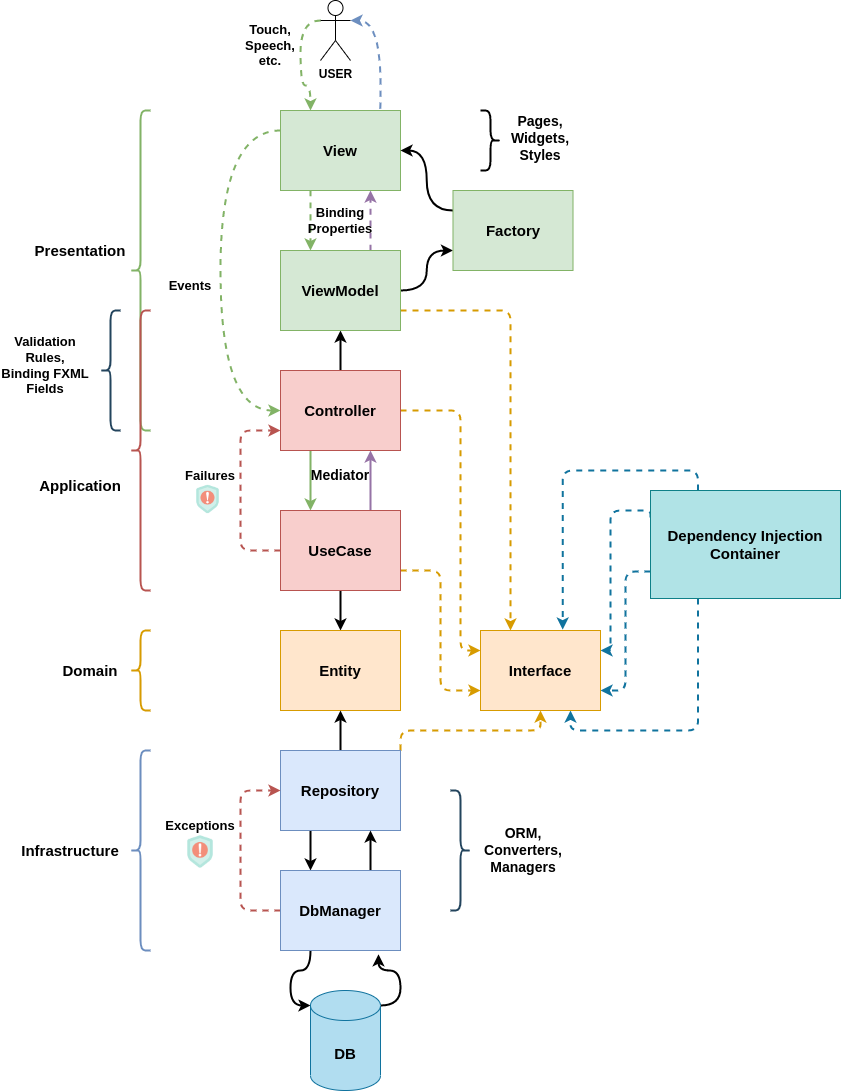

The diagram above was exported from draw.io. Its source (the exported page's mxGraphModel, read from the mxfile embedded in the PNG):
<mxGraphModel dx="1542" dy="474" grid="1" gridSize="10" guides="1" tooltips="1" connect="1" arrows="1" fold="1" page="1" pageScale="1" pageWidth="827" pageHeight="1169" math="0" shadow="0">
  <root>
    <mxCell id="0" />
    <mxCell id="1" parent="0" />
    <mxCell id="_p_Xju-3f1wVviDJpJY0-16" style="edgeStyle=orthogonalEdgeStyle;curved=1;orthogonalLoop=1;jettySize=auto;html=1;exitX=0.75;exitY=0;exitDx=0;exitDy=0;entryX=1;entryY=0.3333333333333333;entryDx=0;entryDy=0;entryPerimeter=0;strokeWidth=2;fontSize=15;fillColor=#dae8fc;strokeColor=#6c8ebf;dashed=1;" edge="1" parent="1" source="_p_Xju-3f1wVviDJpJY0-3" target="_p_Xju-3f1wVviDJpJY0-4">
      <mxGeometry relative="1" as="geometry">
        <Array as="points">
          <mxPoint x="350" y="160" />
          <mxPoint x="350" y="30" />
        </Array>
      </mxGeometry>
    </mxCell>
    <mxCell id="_p_Xju-3f1wVviDJpJY0-18" style="edgeStyle=orthogonalEdgeStyle;curved=1;orthogonalLoop=1;jettySize=auto;html=1;exitX=0;exitY=0.25;exitDx=0;exitDy=0;entryX=0;entryY=0.5;entryDx=0;entryDy=0;dashed=1;strokeColor=#82b366;strokeWidth=2;fontSize=13;fillColor=#d5e8d4;" edge="1" parent="1" source="_p_Xju-3f1wVviDJpJY0-3" target="_p_Xju-3f1wVviDJpJY0-7">
      <mxGeometry relative="1" as="geometry">
        <Array as="points">
          <mxPoint x="190" y="140" />
          <mxPoint x="190" y="420" />
        </Array>
      </mxGeometry>
    </mxCell>
    <mxCell id="_p_Xju-3f1wVviDJpJY0-53" style="edgeStyle=orthogonalEdgeStyle;curved=1;orthogonalLoop=1;jettySize=auto;html=1;exitX=0.25;exitY=1;exitDx=0;exitDy=0;entryX=0.25;entryY=0;entryDx=0;entryDy=0;strokeColor=#82b366;strokeWidth=2;fontSize=15;dashed=1;fillColor=#d5e8d4;" edge="1" parent="1" source="_p_Xju-3f1wVviDJpJY0-3" target="_p_Xju-3f1wVviDJpJY0-49">
      <mxGeometry relative="1" as="geometry" />
    </mxCell>
    <mxCell id="_p_Xju-3f1wVviDJpJY0-3" value="View" style="rounded=0;whiteSpace=wrap;html=1;fontStyle=1;fontSize=15;fillColor=#d5e8d4;strokeColor=#82b366;" vertex="1" parent="1">
      <mxGeometry x="250" y="120" width="120" height="80" as="geometry" />
    </mxCell>
    <mxCell id="_p_Xju-3f1wVviDJpJY0-60" style="edgeStyle=orthogonalEdgeStyle;curved=1;orthogonalLoop=1;jettySize=auto;html=1;exitX=0;exitY=0.3333333333333333;exitDx=0;exitDy=0;exitPerimeter=0;entryX=0.25;entryY=0;entryDx=0;entryDy=0;dashed=1;strokeColor=#82b366;strokeWidth=2;fontSize=13;fillColor=#d5e8d4;" edge="1" parent="1" source="_p_Xju-3f1wVviDJpJY0-4" target="_p_Xju-3f1wVviDJpJY0-3">
      <mxGeometry relative="1" as="geometry" />
    </mxCell>
    <mxCell id="_p_Xju-3f1wVviDJpJY0-4" value="&lt;b&gt;USER&lt;/b&gt;" style="shape=umlActor;verticalLabelPosition=bottom;verticalAlign=top;html=1;outlineConnect=0;" vertex="1" parent="1">
      <mxGeometry x="290" y="10" width="30" height="60" as="geometry" />
    </mxCell>
    <mxCell id="_p_Xju-3f1wVviDJpJY0-64" style="edgeStyle=orthogonalEdgeStyle;curved=1;orthogonalLoop=1;jettySize=auto;html=1;exitX=0.25;exitY=1;exitDx=0;exitDy=0;entryX=0.25;entryY=0;entryDx=0;entryDy=0;strokeColor=#82b366;strokeWidth=2;fontSize=13;fillColor=#d5e8d4;" edge="1" parent="1" source="_p_Xju-3f1wVviDJpJY0-7" target="_p_Xju-3f1wVviDJpJY0-9">
      <mxGeometry relative="1" as="geometry" />
    </mxCell>
    <mxCell id="_p_Xju-3f1wVviDJpJY0-67" style="edgeStyle=orthogonalEdgeStyle;curved=1;orthogonalLoop=1;jettySize=auto;html=1;exitX=0.5;exitY=0;exitDx=0;exitDy=0;entryX=0.5;entryY=1;entryDx=0;entryDy=0;strokeColor=default;strokeWidth=2;fontSize=14;" edge="1" parent="1" source="_p_Xju-3f1wVviDJpJY0-7" target="_p_Xju-3f1wVviDJpJY0-49">
      <mxGeometry relative="1" as="geometry" />
    </mxCell>
    <mxCell id="_p_Xju-3f1wVviDJpJY0-78" style="edgeStyle=orthogonalEdgeStyle;rounded=1;orthogonalLoop=1;jettySize=auto;html=1;exitX=1;exitY=0.5;exitDx=0;exitDy=0;entryX=0;entryY=0.25;entryDx=0;entryDy=0;dashed=1;strokeColor=#d79b00;strokeWidth=2;fontSize=14;fillColor=#ffe6cc;" edge="1" parent="1" source="_p_Xju-3f1wVviDJpJY0-7" target="_p_Xju-3f1wVviDJpJY0-75">
      <mxGeometry relative="1" as="geometry">
        <Array as="points">
          <mxPoint x="430" y="420" />
          <mxPoint x="430" y="660" />
        </Array>
      </mxGeometry>
    </mxCell>
    <mxCell id="_p_Xju-3f1wVviDJpJY0-7" value="Controller" style="rounded=0;whiteSpace=wrap;html=1;fontStyle=1;fontSize=15;fillColor=#f8cecc;strokeColor=#b85450;" vertex="1" parent="1">
      <mxGeometry x="250" y="380" width="120" height="80" as="geometry" />
    </mxCell>
    <mxCell id="_p_Xju-3f1wVviDJpJY0-26" style="edgeStyle=orthogonalEdgeStyle;curved=1;orthogonalLoop=1;jettySize=auto;html=1;exitX=0.5;exitY=1;exitDx=0;exitDy=0;entryX=0.5;entryY=0;entryDx=0;entryDy=0;strokeColor=default;strokeWidth=2;fontSize=13;" edge="1" parent="1" source="_p_Xju-3f1wVviDJpJY0-9" target="_p_Xju-3f1wVviDJpJY0-10">
      <mxGeometry relative="1" as="geometry" />
    </mxCell>
    <mxCell id="_p_Xju-3f1wVviDJpJY0-65" style="edgeStyle=orthogonalEdgeStyle;curved=1;orthogonalLoop=1;jettySize=auto;html=1;exitX=0.75;exitY=0;exitDx=0;exitDy=0;entryX=0.75;entryY=1;entryDx=0;entryDy=0;strokeColor=#9673a6;strokeWidth=2;fontSize=13;fillColor=#e1d5e7;" edge="1" parent="1" source="_p_Xju-3f1wVviDJpJY0-9" target="_p_Xju-3f1wVviDJpJY0-7">
      <mxGeometry relative="1" as="geometry" />
    </mxCell>
    <mxCell id="_p_Xju-3f1wVviDJpJY0-77" style="edgeStyle=orthogonalEdgeStyle;rounded=1;orthogonalLoop=1;jettySize=auto;html=1;exitX=1;exitY=0.75;exitDx=0;exitDy=0;entryX=0;entryY=0.75;entryDx=0;entryDy=0;dashed=1;strokeColor=#d79b00;strokeWidth=2;fontSize=14;fillColor=#ffe6cc;" edge="1" parent="1" source="_p_Xju-3f1wVviDJpJY0-9" target="_p_Xju-3f1wVviDJpJY0-75">
      <mxGeometry relative="1" as="geometry" />
    </mxCell>
    <mxCell id="_p_Xju-3f1wVviDJpJY0-80" style="edgeStyle=orthogonalEdgeStyle;rounded=1;orthogonalLoop=1;jettySize=auto;html=1;exitX=0;exitY=0.5;exitDx=0;exitDy=0;entryX=0;entryY=0.75;entryDx=0;entryDy=0;dashed=1;strokeColor=#b85450;strokeWidth=2;fontSize=14;fillColor=#f8cecc;" edge="1" parent="1" source="_p_Xju-3f1wVviDJpJY0-9" target="_p_Xju-3f1wVviDJpJY0-7">
      <mxGeometry relative="1" as="geometry">
        <Array as="points">
          <mxPoint x="210" y="560" />
          <mxPoint x="210" y="440" />
        </Array>
      </mxGeometry>
    </mxCell>
    <mxCell id="_p_Xju-3f1wVviDJpJY0-9" value="UseCase" style="rounded=0;whiteSpace=wrap;html=1;fontStyle=1;fontSize=15;fillColor=#f8cecc;strokeColor=#b85450;" vertex="1" parent="1">
      <mxGeometry x="250" y="520" width="120" height="80" as="geometry" />
    </mxCell>
    <mxCell id="_p_Xju-3f1wVviDJpJY0-10" value="Entity" style="rounded=0;whiteSpace=wrap;html=1;fontStyle=1;fontSize=15;fillColor=#ffe6cc;strokeColor=#d79b00;" vertex="1" parent="1">
      <mxGeometry x="250" y="640" width="120" height="80" as="geometry" />
    </mxCell>
    <mxCell id="_p_Xju-3f1wVviDJpJY0-27" style="edgeStyle=orthogonalEdgeStyle;curved=1;orthogonalLoop=1;jettySize=auto;html=1;exitX=0.5;exitY=0;exitDx=0;exitDy=0;entryX=0.5;entryY=1;entryDx=0;entryDy=0;strokeColor=default;strokeWidth=2;fontSize=13;" edge="1" parent="1" source="_p_Xju-3f1wVviDJpJY0-11" target="_p_Xju-3f1wVviDJpJY0-10">
      <mxGeometry relative="1" as="geometry" />
    </mxCell>
    <mxCell id="_p_Xju-3f1wVviDJpJY0-29" style="edgeStyle=orthogonalEdgeStyle;curved=1;orthogonalLoop=1;jettySize=auto;html=1;exitX=0.25;exitY=1;exitDx=0;exitDy=0;entryX=0.25;entryY=0;entryDx=0;entryDy=0;strokeColor=default;strokeWidth=2;fontSize=13;" edge="1" parent="1" source="_p_Xju-3f1wVviDJpJY0-11" target="_p_Xju-3f1wVviDJpJY0-12">
      <mxGeometry relative="1" as="geometry" />
    </mxCell>
    <mxCell id="_p_Xju-3f1wVviDJpJY0-76" style="edgeStyle=orthogonalEdgeStyle;rounded=1;orthogonalLoop=1;jettySize=auto;html=1;exitX=1;exitY=0;exitDx=0;exitDy=0;entryX=0.5;entryY=1;entryDx=0;entryDy=0;dashed=1;strokeColor=#d79b00;strokeWidth=2;fontSize=14;fillColor=#ffe6cc;" edge="1" parent="1" source="_p_Xju-3f1wVviDJpJY0-11" target="_p_Xju-3f1wVviDJpJY0-75">
      <mxGeometry relative="1" as="geometry" />
    </mxCell>
    <mxCell id="_p_Xju-3f1wVviDJpJY0-11" value="Repository" style="rounded=0;whiteSpace=wrap;html=1;fontStyle=1;fontSize=15;fillColor=#dae8fc;strokeColor=#6c8ebf;" vertex="1" parent="1">
      <mxGeometry x="250" y="760" width="120" height="80" as="geometry" />
    </mxCell>
    <mxCell id="_p_Xju-3f1wVviDJpJY0-30" style="edgeStyle=orthogonalEdgeStyle;curved=1;orthogonalLoop=1;jettySize=auto;html=1;exitX=0.75;exitY=0;exitDx=0;exitDy=0;entryX=0.75;entryY=1;entryDx=0;entryDy=0;strokeColor=default;strokeWidth=2;fontSize=13;" edge="1" parent="1" source="_p_Xju-3f1wVviDJpJY0-12" target="_p_Xju-3f1wVviDJpJY0-11">
      <mxGeometry relative="1" as="geometry" />
    </mxCell>
    <mxCell id="_p_Xju-3f1wVviDJpJY0-32" style="edgeStyle=orthogonalEdgeStyle;curved=1;orthogonalLoop=1;jettySize=auto;html=1;exitX=0.25;exitY=1;exitDx=0;exitDy=0;entryX=0;entryY=0;entryDx=0;entryDy=15;entryPerimeter=0;strokeColor=default;strokeWidth=2;fontSize=13;" edge="1" parent="1" source="_p_Xju-3f1wVviDJpJY0-12" target="_p_Xju-3f1wVviDJpJY0-13">
      <mxGeometry relative="1" as="geometry" />
    </mxCell>
    <mxCell id="_p_Xju-3f1wVviDJpJY0-81" style="edgeStyle=orthogonalEdgeStyle;rounded=1;orthogonalLoop=1;jettySize=auto;html=1;exitX=0;exitY=0.5;exitDx=0;exitDy=0;entryX=0;entryY=0.5;entryDx=0;entryDy=0;dashed=1;strokeColor=#b85450;strokeWidth=2;fontSize=14;fillColor=#f8cecc;" edge="1" parent="1" source="_p_Xju-3f1wVviDJpJY0-12" target="_p_Xju-3f1wVviDJpJY0-11">
      <mxGeometry relative="1" as="geometry">
        <Array as="points">
          <mxPoint x="210" y="920" />
          <mxPoint x="210" y="800" />
        </Array>
      </mxGeometry>
    </mxCell>
    <mxCell id="_p_Xju-3f1wVviDJpJY0-12" value="DbManager" style="rounded=0;whiteSpace=wrap;html=1;fontStyle=1;fontSize=15;fillColor=#dae8fc;strokeColor=#6c8ebf;" vertex="1" parent="1">
      <mxGeometry x="250" y="880" width="120" height="80" as="geometry" />
    </mxCell>
    <mxCell id="_p_Xju-3f1wVviDJpJY0-33" style="edgeStyle=orthogonalEdgeStyle;curved=1;orthogonalLoop=1;jettySize=auto;html=1;exitX=1;exitY=0;exitDx=0;exitDy=15;exitPerimeter=0;entryX=0.817;entryY=1.047;entryDx=0;entryDy=0;entryPerimeter=0;strokeColor=default;strokeWidth=2;fontSize=13;" edge="1" parent="1" source="_p_Xju-3f1wVviDJpJY0-13" target="_p_Xju-3f1wVviDJpJY0-12">
      <mxGeometry relative="1" as="geometry" />
    </mxCell>
    <mxCell id="_p_Xju-3f1wVviDJpJY0-13" value="&lt;b&gt;DB&lt;/b&gt;" style="shape=cylinder3;whiteSpace=wrap;html=1;boundedLbl=1;backgroundOutline=1;size=15;fontSize=15;fillColor=#b1ddf0;strokeColor=#10739e;" vertex="1" parent="1">
      <mxGeometry x="280" y="1000" width="70" height="100" as="geometry" />
    </mxCell>
    <mxCell id="_p_Xju-3f1wVviDJpJY0-17" value="&lt;b&gt;Touch, Speech, etc.&lt;/b&gt;" style="text;html=1;strokeColor=none;fillColor=none;align=center;verticalAlign=middle;whiteSpace=wrap;rounded=0;fontSize=13;" vertex="1" parent="1">
      <mxGeometry x="210" y="40" width="60" height="30" as="geometry" />
    </mxCell>
    <mxCell id="_p_Xju-3f1wVviDJpJY0-20" value="&lt;b&gt;Events&lt;/b&gt;" style="text;html=1;strokeColor=none;fillColor=none;align=center;verticalAlign=middle;whiteSpace=wrap;rounded=0;fontSize=13;" vertex="1" parent="1">
      <mxGeometry x="130" y="280" width="60" height="30" as="geometry" />
    </mxCell>
    <mxCell id="_p_Xju-3f1wVviDJpJY0-35" value="Failures" style="text;html=1;strokeColor=none;fillColor=none;align=center;verticalAlign=middle;whiteSpace=wrap;rounded=0;fontSize=13;fontStyle=1" vertex="1" parent="1">
      <mxGeometry x="150" y="470" width="60" height="30" as="geometry" />
    </mxCell>
    <mxCell id="_p_Xju-3f1wVviDJpJY0-36" value="" style="shape=image;html=1;verticalAlign=top;verticalLabelPosition=bottom;labelBackgroundColor=#ffffff;imageAspect=0;aspect=fixed;image=https://cdn4.iconfinder.com/data/icons/crime-and-security-24/64/37-128.png;fontSize=14;" vertex="1" parent="1">
      <mxGeometry x="158.5" y="490" width="38" height="38" as="geometry" />
    </mxCell>
    <mxCell id="_p_Xju-3f1wVviDJpJY0-38" value="Exceptions" style="text;html=1;strokeColor=none;fillColor=none;align=center;verticalAlign=middle;whiteSpace=wrap;rounded=0;fontSize=13;fontStyle=1" vertex="1" parent="1">
      <mxGeometry x="140" y="820" width="60" height="30" as="geometry" />
    </mxCell>
    <mxCell id="_p_Xju-3f1wVviDJpJY0-39" value="" style="shape=image;html=1;verticalAlign=top;verticalLabelPosition=bottom;labelBackgroundColor=#ffffff;imageAspect=0;aspect=fixed;image=https://cdn4.iconfinder.com/data/icons/crime-and-security-24/64/37-128.png;fontSize=14;" vertex="1" parent="1">
      <mxGeometry x="148.5" y="840" width="43" height="43" as="geometry" />
    </mxCell>
    <mxCell id="_p_Xju-3f1wVviDJpJY0-41" value="" style="shape=curlyBracket;whiteSpace=wrap;html=1;rounded=1;labelPosition=left;verticalLabelPosition=middle;align=right;verticalAlign=middle;fontSize=13;strokeWidth=2;fillColor=#d5e8d4;strokeColor=#82b366;" vertex="1" parent="1">
      <mxGeometry x="100" y="120" width="20" height="320" as="geometry" />
    </mxCell>
    <mxCell id="_p_Xju-3f1wVviDJpJY0-42" value="Presentation" style="text;html=1;strokeColor=none;fillColor=none;align=center;verticalAlign=middle;whiteSpace=wrap;rounded=0;strokeWidth=2;fontSize=15;fontStyle=1" vertex="1" parent="1">
      <mxGeometry x="20" y="245" width="60" height="30" as="geometry" />
    </mxCell>
    <mxCell id="_p_Xju-3f1wVviDJpJY0-43" value="" style="shape=curlyBracket;whiteSpace=wrap;html=1;rounded=1;labelPosition=left;verticalLabelPosition=middle;align=right;verticalAlign=middle;fontSize=13;strokeWidth=2;fillColor=#f8cecc;strokeColor=#b85450;" vertex="1" parent="1">
      <mxGeometry x="100" y="320" width="20" height="280" as="geometry" />
    </mxCell>
    <mxCell id="_p_Xju-3f1wVviDJpJY0-44" value="Application" style="text;html=1;strokeColor=none;fillColor=none;align=center;verticalAlign=middle;whiteSpace=wrap;rounded=0;strokeWidth=2;fontSize=15;fontStyle=1" vertex="1" parent="1">
      <mxGeometry x="20" y="480" width="60" height="30" as="geometry" />
    </mxCell>
    <mxCell id="_p_Xju-3f1wVviDJpJY0-45" value="" style="shape=curlyBracket;whiteSpace=wrap;html=1;rounded=1;labelPosition=left;verticalLabelPosition=middle;align=right;verticalAlign=middle;fontSize=13;strokeWidth=2;fillColor=#ffe6cc;strokeColor=#d79b00;" vertex="1" parent="1">
      <mxGeometry x="100" y="640" width="20" height="80" as="geometry" />
    </mxCell>
    <mxCell id="_p_Xju-3f1wVviDJpJY0-46" value="Domain" style="text;html=1;strokeColor=none;fillColor=none;align=center;verticalAlign=middle;whiteSpace=wrap;rounded=0;strokeWidth=2;fontSize=15;fontStyle=1" vertex="1" parent="1">
      <mxGeometry x="30" y="665" width="60" height="30" as="geometry" />
    </mxCell>
    <mxCell id="_p_Xju-3f1wVviDJpJY0-47" value="" style="shape=curlyBracket;whiteSpace=wrap;html=1;rounded=1;labelPosition=left;verticalLabelPosition=middle;align=right;verticalAlign=middle;fontSize=13;strokeWidth=2;fillColor=#dae8fc;strokeColor=#6c8ebf;" vertex="1" parent="1">
      <mxGeometry x="100" y="760" width="20" height="200" as="geometry" />
    </mxCell>
    <mxCell id="_p_Xju-3f1wVviDJpJY0-48" value="Infrastructure" style="text;html=1;strokeColor=none;fillColor=none;align=center;verticalAlign=middle;whiteSpace=wrap;rounded=0;strokeWidth=2;fontSize=15;fontStyle=1" vertex="1" parent="1">
      <mxGeometry x="10" y="845" width="60" height="30" as="geometry" />
    </mxCell>
    <mxCell id="_p_Xju-3f1wVviDJpJY0-51" style="edgeStyle=orthogonalEdgeStyle;curved=1;orthogonalLoop=1;jettySize=auto;html=1;exitX=1;exitY=0.5;exitDx=0;exitDy=0;entryX=0;entryY=0.75;entryDx=0;entryDy=0;strokeColor=default;strokeWidth=2;fontSize=15;" edge="1" parent="1" source="_p_Xju-3f1wVviDJpJY0-49" target="_p_Xju-3f1wVviDJpJY0-50">
      <mxGeometry relative="1" as="geometry" />
    </mxCell>
    <mxCell id="_p_Xju-3f1wVviDJpJY0-54" style="edgeStyle=orthogonalEdgeStyle;curved=1;orthogonalLoop=1;jettySize=auto;html=1;exitX=0.75;exitY=0;exitDx=0;exitDy=0;entryX=0.75;entryY=1;entryDx=0;entryDy=0;dashed=1;strokeColor=#9673a6;strokeWidth=2;fontSize=15;fillColor=#e1d5e7;" edge="1" parent="1" source="_p_Xju-3f1wVviDJpJY0-49" target="_p_Xju-3f1wVviDJpJY0-3">
      <mxGeometry relative="1" as="geometry" />
    </mxCell>
    <mxCell id="_p_Xju-3f1wVviDJpJY0-82" style="edgeStyle=orthogonalEdgeStyle;rounded=1;orthogonalLoop=1;jettySize=auto;html=1;exitX=1;exitY=0.75;exitDx=0;exitDy=0;entryX=0.25;entryY=0;entryDx=0;entryDy=0;dashed=1;strokeColor=#d79b00;strokeWidth=2;fontSize=14;fillColor=#ffe6cc;" edge="1" parent="1" source="_p_Xju-3f1wVviDJpJY0-49" target="_p_Xju-3f1wVviDJpJY0-75">
      <mxGeometry relative="1" as="geometry" />
    </mxCell>
    <mxCell id="_p_Xju-3f1wVviDJpJY0-49" value="ViewModel" style="rounded=0;whiteSpace=wrap;html=1;fontStyle=1;fontSize=15;fillColor=#d5e8d4;strokeColor=#82b366;" vertex="1" parent="1">
      <mxGeometry x="250" y="260" width="120" height="80" as="geometry" />
    </mxCell>
    <mxCell id="_p_Xju-3f1wVviDJpJY0-61" style="edgeStyle=orthogonalEdgeStyle;curved=1;orthogonalLoop=1;jettySize=auto;html=1;exitX=0;exitY=0.25;exitDx=0;exitDy=0;entryX=1;entryY=0.5;entryDx=0;entryDy=0;strokeColor=default;strokeWidth=2;fontSize=13;" edge="1" parent="1" source="_p_Xju-3f1wVviDJpJY0-50" target="_p_Xju-3f1wVviDJpJY0-3">
      <mxGeometry relative="1" as="geometry" />
    </mxCell>
    <mxCell id="_p_Xju-3f1wVviDJpJY0-50" value="Factory" style="rounded=0;whiteSpace=wrap;html=1;fontStyle=1;fontSize=15;fillColor=#d5e8d4;strokeColor=#82b366;" vertex="1" parent="1">
      <mxGeometry x="422.5" y="200" width="120" height="80" as="geometry" />
    </mxCell>
    <mxCell id="_p_Xju-3f1wVviDJpJY0-55" value="Binding Properties" style="text;html=1;strokeColor=none;fillColor=none;align=center;verticalAlign=middle;whiteSpace=wrap;rounded=0;strokeWidth=2;fontSize=13;fontStyle=1" vertex="1" parent="1">
      <mxGeometry x="280" y="215" width="60" height="30" as="geometry" />
    </mxCell>
    <mxCell id="_p_Xju-3f1wVviDJpJY0-62" value="" style="shape=curlyBracket;whiteSpace=wrap;html=1;rounded=1;labelPosition=left;verticalLabelPosition=middle;align=right;verticalAlign=middle;strokeWidth=2;fontSize=13;fillColor=#bac8d3;strokeColor=#23445d;" vertex="1" parent="1">
      <mxGeometry x="70" y="320" width="20" height="120" as="geometry" />
    </mxCell>
    <mxCell id="_p_Xju-3f1wVviDJpJY0-63" value="Validation Rules, Binding FXML Fields" style="text;html=1;strokeColor=none;fillColor=none;align=center;verticalAlign=middle;whiteSpace=wrap;rounded=0;strokeWidth=2;fontSize=13;fontStyle=1" vertex="1" parent="1">
      <mxGeometry x="-30" y="350" width="90" height="50" as="geometry" />
    </mxCell>
    <mxCell id="_p_Xju-3f1wVviDJpJY0-66" value="&lt;b&gt;&lt;font style=&quot;font-size: 14px;&quot;&gt;Mediator&lt;/font&gt;&lt;/b&gt;" style="text;html=1;strokeColor=none;fillColor=none;align=center;verticalAlign=middle;whiteSpace=wrap;rounded=0;strokeWidth=2;fontSize=13;" vertex="1" parent="1">
      <mxGeometry x="280" y="470" width="60" height="30" as="geometry" />
    </mxCell>
    <mxCell id="_p_Xju-3f1wVviDJpJY0-71" style="edgeStyle=orthogonalEdgeStyle;orthogonalLoop=1;jettySize=auto;html=1;exitX=0;exitY=0.25;exitDx=0;exitDy=0;strokeColor=#10739e;strokeWidth=2;fontSize=14;rounded=1;entryX=1;entryY=0.25;entryDx=0;entryDy=0;fillColor=#b1ddf0;dashed=1;" edge="1" parent="1" source="_p_Xju-3f1wVviDJpJY0-69" target="_p_Xju-3f1wVviDJpJY0-75">
      <mxGeometry x="0.4924" y="-30" relative="1" as="geometry">
        <mxPoint x="510" y="440" as="targetPoint" />
        <Array as="points">
          <mxPoint x="620" y="520" />
          <mxPoint x="580" y="520" />
          <mxPoint x="580" y="660" />
        </Array>
        <mxPoint as="offset" />
      </mxGeometry>
    </mxCell>
    <mxCell id="_p_Xju-3f1wVviDJpJY0-72" style="edgeStyle=orthogonalEdgeStyle;rounded=1;orthogonalLoop=1;jettySize=auto;html=1;exitX=0;exitY=0.75;exitDx=0;exitDy=0;entryX=1;entryY=0.75;entryDx=0;entryDy=0;dashed=1;strokeColor=#10739e;strokeWidth=2;fontSize=14;fillColor=#b1ddf0;" edge="1" parent="1" source="_p_Xju-3f1wVviDJpJY0-69" target="_p_Xju-3f1wVviDJpJY0-75">
      <mxGeometry relative="1" as="geometry" />
    </mxCell>
    <mxCell id="_p_Xju-3f1wVviDJpJY0-73" style="edgeStyle=orthogonalEdgeStyle;rounded=1;orthogonalLoop=1;jettySize=auto;html=1;exitX=0.25;exitY=1;exitDx=0;exitDy=0;entryX=0.75;entryY=1;entryDx=0;entryDy=0;dashed=1;strokeColor=#10739e;strokeWidth=2;fontSize=14;fillColor=#b1ddf0;" edge="1" parent="1" source="_p_Xju-3f1wVviDJpJY0-69" target="_p_Xju-3f1wVviDJpJY0-75">
      <mxGeometry relative="1" as="geometry" />
    </mxCell>
    <mxCell id="_p_Xju-3f1wVviDJpJY0-74" style="edgeStyle=orthogonalEdgeStyle;rounded=1;orthogonalLoop=1;jettySize=auto;html=1;exitX=0.25;exitY=0;exitDx=0;exitDy=0;entryX=0.685;entryY=-0.012;entryDx=0;entryDy=0;dashed=1;strokeColor=#10739e;strokeWidth=2;fontSize=14;fillColor=#b1ddf0;entryPerimeter=0;" edge="1" parent="1" source="_p_Xju-3f1wVviDJpJY0-69" target="_p_Xju-3f1wVviDJpJY0-75">
      <mxGeometry relative="1" as="geometry" />
    </mxCell>
    <mxCell id="_p_Xju-3f1wVviDJpJY0-69" value="Dependency Injection Container" style="rounded=0;whiteSpace=wrap;html=1;fontStyle=1;fontSize=15;fillColor=#b0e3e6;strokeColor=#0e8088;" vertex="1" parent="1">
      <mxGeometry x="620" y="500" width="190" height="108" as="geometry" />
    </mxCell>
    <mxCell id="_p_Xju-3f1wVviDJpJY0-75" value="Interface" style="rounded=0;whiteSpace=wrap;html=1;fontStyle=1;fontSize=15;fillColor=#ffe6cc;strokeColor=#d79b00;" vertex="1" parent="1">
      <mxGeometry x="450" y="640" width="120" height="80" as="geometry" />
    </mxCell>
    <mxCell id="_p_Xju-3f1wVviDJpJY0-83" value="" style="shape=curlyBracket;whiteSpace=wrap;html=1;rounded=1;flipH=1;labelPosition=right;verticalLabelPosition=middle;align=left;verticalAlign=middle;strokeWidth=2;fontSize=14;fillColor=#bac8d3;strokeColor=#23445d;" vertex="1" parent="1">
      <mxGeometry x="420" y="800" width="20" height="120" as="geometry" />
    </mxCell>
    <mxCell id="_p_Xju-3f1wVviDJpJY0-84" value="ORM, Converters, Managers" style="text;html=1;strokeColor=none;fillColor=none;align=center;verticalAlign=middle;whiteSpace=wrap;rounded=0;strokeWidth=2;fontSize=14;fontStyle=1" vertex="1" parent="1">
      <mxGeometry x="442.5" y="826.75" width="100" height="66.5" as="geometry" />
    </mxCell>
    <mxCell id="_p_Xju-3f1wVviDJpJY0-85" value="" style="shape=curlyBracket;whiteSpace=wrap;html=1;rounded=1;flipH=1;labelPosition=right;verticalLabelPosition=middle;align=left;verticalAlign=middle;strokeWidth=2;fontSize=14;" vertex="1" parent="1">
      <mxGeometry x="450" y="120" width="20" height="60" as="geometry" />
    </mxCell>
    <mxCell id="_p_Xju-3f1wVviDJpJY0-87" value="Pages, Widgets,&lt;br&gt;Styles" style="text;html=1;strokeColor=none;fillColor=none;align=center;verticalAlign=middle;whiteSpace=wrap;rounded=0;strokeWidth=2;fontSize=14;fontStyle=1" vertex="1" parent="1">
      <mxGeometry x="480" y="115" width="60" height="65" as="geometry" />
    </mxCell>
  </root>
</mxGraphModel>